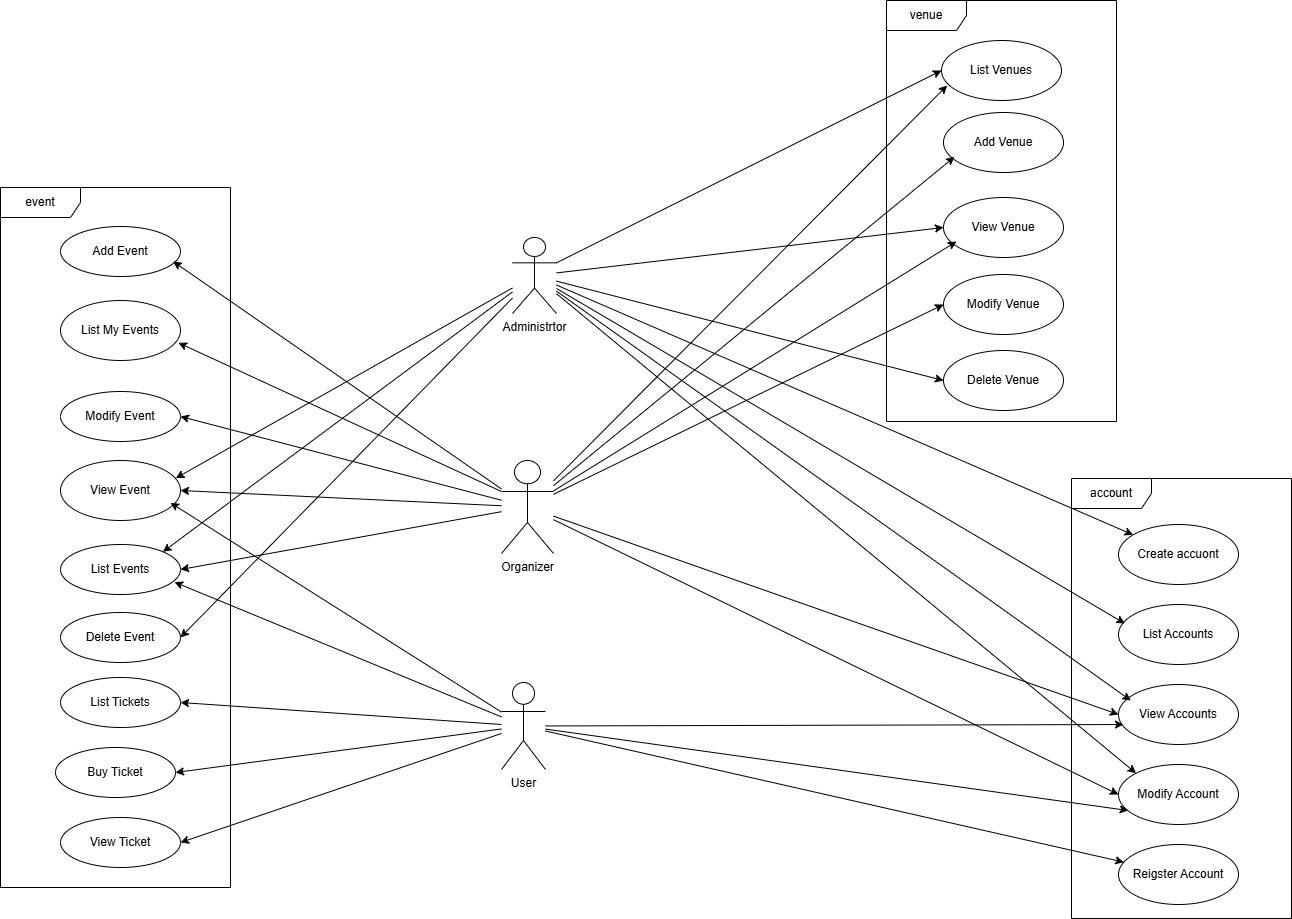

The diagram above was exported from draw.io. Its source (the exported page's mxGraphModel, read from the mxfile embedded in the PNG):
<mxGraphModel dx="1213" dy="1830" grid="0" gridSize="10" guides="1" tooltips="1" connect="1" arrows="1" fold="1" page="1" pageScale="1" pageWidth="1654" pageHeight="1169" math="0" shadow="0">
  <root>
    <mxCell id="0" />
    <mxCell id="1" parent="0" />
    <mxCell id="_-CEAx3gNucI9zuQpbVM-1" value="Administrtor" style="shape=umlActor;verticalLabelPosition=bottom;verticalAlign=top;html=1;outlineConnect=0;" parent="1" vertex="1">
      <mxGeometry x="701" y="217" width="44" height="76" as="geometry" />
    </mxCell>
    <mxCell id="_-CEAx3gNucI9zuQpbVM-2" value="Organizer" style="shape=umlActor;verticalLabelPosition=bottom;verticalAlign=top;html=1;outlineConnect=0;" parent="1" vertex="1">
      <mxGeometry x="690" y="440" width="52" height="93" as="geometry" />
    </mxCell>
    <mxCell id="_-CEAx3gNucI9zuQpbVM-5" value="User&lt;div&gt;&lt;br&gt;&lt;/div&gt;" style="shape=umlActor;verticalLabelPosition=bottom;verticalAlign=top;html=1;outlineConnect=0;" parent="1" vertex="1">
      <mxGeometry x="690" y="662" width="44" height="87" as="geometry" />
    </mxCell>
    <mxCell id="_-CEAx3gNucI9zuQpbVM-11" value="Create accuont" style="ellipse;whiteSpace=wrap;html=1;" parent="1" vertex="1">
      <mxGeometry x="1307" y="504" width="120" height="60" as="geometry" />
    </mxCell>
    <mxCell id="_-CEAx3gNucI9zuQpbVM-12" value="List Accounts" style="ellipse;whiteSpace=wrap;html=1;" parent="1" vertex="1">
      <mxGeometry x="1307" y="584" width="120" height="60" as="geometry" />
    </mxCell>
    <mxCell id="_-CEAx3gNucI9zuQpbVM-13" value="View Accounts" style="ellipse;whiteSpace=wrap;html=1;" parent="1" vertex="1">
      <mxGeometry x="1307" y="664" width="120" height="60" as="geometry" />
    </mxCell>
    <mxCell id="_-CEAx3gNucI9zuQpbVM-14" value="Modify Account" style="ellipse;whiteSpace=wrap;html=1;" parent="1" vertex="1">
      <mxGeometry x="1307" y="744" width="120" height="60" as="geometry" />
    </mxCell>
    <mxCell id="_-CEAx3gNucI9zuQpbVM-15" value="Reigster Account" style="ellipse;whiteSpace=wrap;html=1;" parent="1" vertex="1">
      <mxGeometry x="1307" y="824" width="120" height="60" as="geometry" />
    </mxCell>
    <mxCell id="_-CEAx3gNucI9zuQpbVM-16" value="account" style="shape=umlFrame;whiteSpace=wrap;html=1;pointerEvents=0;recursiveResize=0;container=1;collapsible=0;width=80;height=30;" parent="1" vertex="1">
      <mxGeometry x="1260" y="458" width="220" height="440" as="geometry" />
    </mxCell>
    <mxCell id="Mvbz_FH2UBL-JmcE0sep-1" value="venue" style="shape=umlFrame;whiteSpace=wrap;html=1;pointerEvents=0;recursiveResize=0;container=1;collapsible=0;width=80;height=30;" parent="1" vertex="1">
      <mxGeometry x="1075" y="-20" width="230" height="421" as="geometry" />
    </mxCell>
    <mxCell id="_-CEAx3gNucI9zuQpbVM-21" value="List Venues" style="ellipse;whiteSpace=wrap;html=1;" parent="Mvbz_FH2UBL-JmcE0sep-1" vertex="1">
      <mxGeometry x="55" y="40" width="120" height="60" as="geometry" />
    </mxCell>
    <mxCell id="_-CEAx3gNucI9zuQpbVM-23" value="Add Venue" style="ellipse;whiteSpace=wrap;html=1;" parent="Mvbz_FH2UBL-JmcE0sep-1" vertex="1">
      <mxGeometry x="57" y="112" width="120" height="60" as="geometry" />
    </mxCell>
    <mxCell id="_-CEAx3gNucI9zuQpbVM-25" value="View Venue" style="ellipse;whiteSpace=wrap;html=1;" parent="Mvbz_FH2UBL-JmcE0sep-1" vertex="1">
      <mxGeometry x="57" y="197" width="120" height="60" as="geometry" />
    </mxCell>
    <mxCell id="_-CEAx3gNucI9zuQpbVM-22" value="Modify Venue" style="ellipse;whiteSpace=wrap;html=1;" parent="Mvbz_FH2UBL-JmcE0sep-1" vertex="1">
      <mxGeometry x="57" y="274" width="120" height="60" as="geometry" />
    </mxCell>
    <mxCell id="_-CEAx3gNucI9zuQpbVM-26" value="Delete Venue" style="ellipse;whiteSpace=wrap;html=1;" parent="Mvbz_FH2UBL-JmcE0sep-1" vertex="1">
      <mxGeometry x="57" y="350" width="120" height="60" as="geometry" />
    </mxCell>
    <mxCell id="Mvbz_FH2UBL-JmcE0sep-2" value="event" style="shape=umlFrame;whiteSpace=wrap;html=1;pointerEvents=0;recursiveResize=0;container=1;collapsible=0;width=80;height=30;" parent="1" vertex="1">
      <mxGeometry x="189" y="167" width="230" height="700" as="geometry" />
    </mxCell>
    <mxCell id="Mvbz_FH2UBL-JmcE0sep-4" value="Add Event" style="ellipse;whiteSpace=wrap;html=1;" parent="Mvbz_FH2UBL-JmcE0sep-2" vertex="1">
      <mxGeometry x="60" y="39" width="120" height="50" as="geometry" />
    </mxCell>
    <mxCell id="Mvbz_FH2UBL-JmcE0sep-5" value="View Event" style="ellipse;whiteSpace=wrap;html=1;" parent="Mvbz_FH2UBL-JmcE0sep-2" vertex="1">
      <mxGeometry x="60" y="273" width="120" height="60" as="geometry" />
    </mxCell>
    <mxCell id="Mvbz_FH2UBL-JmcE0sep-6" value="Modify Event" style="ellipse;whiteSpace=wrap;html=1;" parent="Mvbz_FH2UBL-JmcE0sep-2" vertex="1">
      <mxGeometry x="60" y="204" width="120" height="50" as="geometry" />
    </mxCell>
    <mxCell id="Mvbz_FH2UBL-JmcE0sep-7" value="Delete Event" style="ellipse;whiteSpace=wrap;html=1;" parent="Mvbz_FH2UBL-JmcE0sep-2" vertex="1">
      <mxGeometry x="60" y="425" width="120" height="50" as="geometry" />
    </mxCell>
    <mxCell id="Mvbz_FH2UBL-JmcE0sep-9" value="List My Events" style="ellipse;whiteSpace=wrap;html=1;" parent="Mvbz_FH2UBL-JmcE0sep-2" vertex="1">
      <mxGeometry x="60" y="113" width="120" height="60" as="geometry" />
    </mxCell>
    <mxCell id="Mvbz_FH2UBL-JmcE0sep-10" value="List Tickets" style="ellipse;whiteSpace=wrap;html=1;" parent="Mvbz_FH2UBL-JmcE0sep-2" vertex="1">
      <mxGeometry x="60" y="490" width="120" height="50" as="geometry" />
    </mxCell>
    <mxCell id="Mvbz_FH2UBL-JmcE0sep-11" value="Buy Ticket" style="ellipse;whiteSpace=wrap;html=1;" parent="Mvbz_FH2UBL-JmcE0sep-2" vertex="1">
      <mxGeometry x="55" y="560" width="120" height="50" as="geometry" />
    </mxCell>
    <mxCell id="Mvbz_FH2UBL-JmcE0sep-12" value="View Ticket" style="ellipse;whiteSpace=wrap;html=1;" parent="Mvbz_FH2UBL-JmcE0sep-2" vertex="1">
      <mxGeometry x="60" y="630" width="120" height="50" as="geometry" />
    </mxCell>
    <mxCell id="Mvbz_FH2UBL-JmcE0sep-3" value="List Events" style="ellipse;whiteSpace=wrap;html=1;" parent="Mvbz_FH2UBL-JmcE0sep-2" vertex="1">
      <mxGeometry x="60" y="357" width="120" height="50" as="geometry" />
    </mxCell>
    <mxCell id="pmsbLFkTcNXaN0qYT0ro-3" value="" style="endArrow=classic;html=1;rounded=0;" edge="1" parent="1" source="_-CEAx3gNucI9zuQpbVM-1" target="_-CEAx3gNucI9zuQpbVM-11">
      <mxGeometry width="50" height="50" relative="1" as="geometry">
        <mxPoint x="633" y="503" as="sourcePoint" />
        <mxPoint x="683" y="453" as="targetPoint" />
      </mxGeometry>
    </mxCell>
    <mxCell id="pmsbLFkTcNXaN0qYT0ro-4" value="" style="endArrow=classic;html=1;rounded=0;entryX=0.053;entryY=0.317;entryDx=0;entryDy=0;entryPerimeter=0;" edge="1" parent="1" source="_-CEAx3gNucI9zuQpbVM-1" target="_-CEAx3gNucI9zuQpbVM-12">
      <mxGeometry width="50" height="50" relative="1" as="geometry">
        <mxPoint x="695" y="274" as="sourcePoint" />
        <mxPoint x="683" y="453" as="targetPoint" />
      </mxGeometry>
    </mxCell>
    <mxCell id="pmsbLFkTcNXaN0qYT0ro-5" value="" style="endArrow=classic;html=1;rounded=0;entryX=0.103;entryY=0.267;entryDx=0;entryDy=0;entryPerimeter=0;" edge="1" parent="1" source="_-CEAx3gNucI9zuQpbVM-1" target="_-CEAx3gNucI9zuQpbVM-13">
      <mxGeometry width="50" height="50" relative="1" as="geometry">
        <mxPoint x="633" y="603" as="sourcePoint" />
        <mxPoint x="683" y="553" as="targetPoint" />
      </mxGeometry>
    </mxCell>
    <mxCell id="pmsbLFkTcNXaN0qYT0ro-6" value="" style="endArrow=classic;html=1;rounded=0;entryX=0;entryY=0.5;entryDx=0;entryDy=0;" edge="1" parent="1" source="_-CEAx3gNucI9zuQpbVM-2" target="_-CEAx3gNucI9zuQpbVM-13">
      <mxGeometry width="50" height="50" relative="1" as="geometry">
        <mxPoint x="819" y="528" as="sourcePoint" />
        <mxPoint x="869" y="478" as="targetPoint" />
      </mxGeometry>
    </mxCell>
    <mxCell id="pmsbLFkTcNXaN0qYT0ro-7" value="" style="endArrow=classic;html=1;rounded=0;entryX=0.042;entryY=0.667;entryDx=0;entryDy=0;entryPerimeter=0;" edge="1" parent="1" source="_-CEAx3gNucI9zuQpbVM-5" target="_-CEAx3gNucI9zuQpbVM-13">
      <mxGeometry width="50" height="50" relative="1" as="geometry">
        <mxPoint x="819" y="628" as="sourcePoint" />
        <mxPoint x="869" y="578" as="targetPoint" />
      </mxGeometry>
    </mxCell>
    <mxCell id="pmsbLFkTcNXaN0qYT0ro-8" value="" style="endArrow=classic;html=1;rounded=0;" edge="1" parent="1" source="_-CEAx3gNucI9zuQpbVM-5" target="_-CEAx3gNucI9zuQpbVM-15">
      <mxGeometry width="50" height="50" relative="1" as="geometry">
        <mxPoint x="819" y="828" as="sourcePoint" />
        <mxPoint x="869" y="778" as="targetPoint" />
      </mxGeometry>
    </mxCell>
    <mxCell id="pmsbLFkTcNXaN0qYT0ro-9" value="" style="endArrow=classic;html=1;rounded=0;entryX=0;entryY=0.5;entryDx=0;entryDy=0;exitX=1;exitY=0.3333333333333333;exitDx=0;exitDy=0;exitPerimeter=0;" edge="1" parent="1" source="_-CEAx3gNucI9zuQpbVM-1" target="_-CEAx3gNucI9zuQpbVM-21">
      <mxGeometry width="50" height="50" relative="1" as="geometry">
        <mxPoint x="639" y="328" as="sourcePoint" />
        <mxPoint x="689" y="278" as="targetPoint" />
      </mxGeometry>
    </mxCell>
    <mxCell id="pmsbLFkTcNXaN0qYT0ro-10" value="" style="endArrow=classic;html=1;rounded=0;entryX=0.047;entryY=0.75;entryDx=0;entryDy=0;entryPerimeter=0;" edge="1" parent="1" source="_-CEAx3gNucI9zuQpbVM-2" target="_-CEAx3gNucI9zuQpbVM-21">
      <mxGeometry width="50" height="50" relative="1" as="geometry">
        <mxPoint x="639" y="328" as="sourcePoint" />
        <mxPoint x="689" y="278" as="targetPoint" />
      </mxGeometry>
    </mxCell>
    <mxCell id="pmsbLFkTcNXaN0qYT0ro-11" value="" style="endArrow=classic;html=1;rounded=0;entryX=0.092;entryY=0.739;entryDx=0;entryDy=0;entryPerimeter=0;" edge="1" parent="1" source="_-CEAx3gNucI9zuQpbVM-2" target="_-CEAx3gNucI9zuQpbVM-23">
      <mxGeometry width="50" height="50" relative="1" as="geometry">
        <mxPoint x="639" y="328" as="sourcePoint" />
        <mxPoint x="689" y="278" as="targetPoint" />
      </mxGeometry>
    </mxCell>
    <mxCell id="pmsbLFkTcNXaN0qYT0ro-12" value="" style="endArrow=classic;html=1;rounded=0;entryX=0;entryY=0.5;entryDx=0;entryDy=0;" edge="1" parent="1" source="_-CEAx3gNucI9zuQpbVM-2" target="_-CEAx3gNucI9zuQpbVM-22">
      <mxGeometry width="50" height="50" relative="1" as="geometry">
        <mxPoint x="639" y="328" as="sourcePoint" />
        <mxPoint x="689" y="278" as="targetPoint" />
      </mxGeometry>
    </mxCell>
    <mxCell id="pmsbLFkTcNXaN0qYT0ro-13" value="" style="endArrow=classic;html=1;rounded=0;entryX=0;entryY=0.5;entryDx=0;entryDy=0;" edge="1" parent="1" source="_-CEAx3gNucI9zuQpbVM-1" target="_-CEAx3gNucI9zuQpbVM-26">
      <mxGeometry width="50" height="50" relative="1" as="geometry">
        <mxPoint x="639" y="328" as="sourcePoint" />
        <mxPoint x="689" y="278" as="targetPoint" />
      </mxGeometry>
    </mxCell>
    <mxCell id="pmsbLFkTcNXaN0qYT0ro-14" value="" style="endArrow=classic;html=1;rounded=0;entryX=1;entryY=0;entryDx=0;entryDy=0;" edge="1" parent="1" source="_-CEAx3gNucI9zuQpbVM-1" target="Mvbz_FH2UBL-JmcE0sep-3">
      <mxGeometry width="50" height="50" relative="1" as="geometry">
        <mxPoint x="660" y="528" as="sourcePoint" />
        <mxPoint x="710" y="478" as="targetPoint" />
      </mxGeometry>
    </mxCell>
    <mxCell id="pmsbLFkTcNXaN0qYT0ro-15" value="" style="endArrow=classic;html=1;rounded=0;entryX=1;entryY=0.5;entryDx=0;entryDy=0;" edge="1" parent="1" source="_-CEAx3gNucI9zuQpbVM-2" target="Mvbz_FH2UBL-JmcE0sep-3">
      <mxGeometry width="50" height="50" relative="1" as="geometry">
        <mxPoint x="660" y="528" as="sourcePoint" />
        <mxPoint x="710" y="478" as="targetPoint" />
      </mxGeometry>
    </mxCell>
    <mxCell id="pmsbLFkTcNXaN0qYT0ro-16" value="" style="endArrow=classic;html=1;rounded=0;entryX=0.95;entryY=0.753;entryDx=0;entryDy=0;entryPerimeter=0;" edge="1" parent="1" source="_-CEAx3gNucI9zuQpbVM-5" target="Mvbz_FH2UBL-JmcE0sep-3">
      <mxGeometry width="50" height="50" relative="1" as="geometry">
        <mxPoint x="660" y="528" as="sourcePoint" />
        <mxPoint x="346" y="572" as="targetPoint" />
      </mxGeometry>
    </mxCell>
    <mxCell id="pmsbLFkTcNXaN0qYT0ro-17" value="" style="endArrow=classic;html=1;rounded=0;entryX=0.939;entryY=0.7;entryDx=0;entryDy=0;entryPerimeter=0;" edge="1" parent="1" source="_-CEAx3gNucI9zuQpbVM-2" target="Mvbz_FH2UBL-JmcE0sep-4">
      <mxGeometry width="50" height="50" relative="1" as="geometry">
        <mxPoint x="660" y="528" as="sourcePoint" />
        <mxPoint x="710" y="478" as="targetPoint" />
      </mxGeometry>
    </mxCell>
    <mxCell id="pmsbLFkTcNXaN0qYT0ro-18" value="" style="endArrow=classic;html=1;rounded=0;entryX=0;entryY=0.5;entryDx=0;entryDy=0;" edge="1" parent="1" source="_-CEAx3gNucI9zuQpbVM-1" target="_-CEAx3gNucI9zuQpbVM-25">
      <mxGeometry width="50" height="50" relative="1" as="geometry">
        <mxPoint x="660" y="328" as="sourcePoint" />
        <mxPoint x="710" y="278" as="targetPoint" />
      </mxGeometry>
    </mxCell>
    <mxCell id="pmsbLFkTcNXaN0qYT0ro-19" value="" style="endArrow=classic;html=1;rounded=0;entryX=0.108;entryY=0.733;entryDx=0;entryDy=0;entryPerimeter=0;" edge="1" parent="1" source="_-CEAx3gNucI9zuQpbVM-2" target="_-CEAx3gNucI9zuQpbVM-25">
      <mxGeometry width="50" height="50" relative="1" as="geometry">
        <mxPoint x="660" y="328" as="sourcePoint" />
        <mxPoint x="710" y="278" as="targetPoint" />
      </mxGeometry>
    </mxCell>
    <mxCell id="pmsbLFkTcNXaN0qYT0ro-20" value="" style="endArrow=classic;html=1;rounded=0;entryX=0.961;entryY=0.294;entryDx=0;entryDy=0;entryPerimeter=0;" edge="1" parent="1" source="_-CEAx3gNucI9zuQpbVM-1" target="Mvbz_FH2UBL-JmcE0sep-5">
      <mxGeometry width="50" height="50" relative="1" as="geometry">
        <mxPoint x="660" y="528" as="sourcePoint" />
        <mxPoint x="710" y="478" as="targetPoint" />
      </mxGeometry>
    </mxCell>
    <mxCell id="pmsbLFkTcNXaN0qYT0ro-21" value="" style="endArrow=classic;html=1;rounded=0;entryX=1;entryY=0.5;entryDx=0;entryDy=0;" edge="1" parent="1" source="_-CEAx3gNucI9zuQpbVM-2" target="Mvbz_FH2UBL-JmcE0sep-5">
      <mxGeometry width="50" height="50" relative="1" as="geometry">
        <mxPoint x="660" y="528" as="sourcePoint" />
        <mxPoint x="710" y="478" as="targetPoint" />
      </mxGeometry>
    </mxCell>
    <mxCell id="pmsbLFkTcNXaN0qYT0ro-22" value="" style="endArrow=classic;html=1;rounded=0;entryX=0.917;entryY=0.706;entryDx=0;entryDy=0;entryPerimeter=0;" edge="1" parent="1" source="_-CEAx3gNucI9zuQpbVM-5" target="Mvbz_FH2UBL-JmcE0sep-5">
      <mxGeometry width="50" height="50" relative="1" as="geometry">
        <mxPoint x="660" y="528" as="sourcePoint" />
        <mxPoint x="710" y="478" as="targetPoint" />
      </mxGeometry>
    </mxCell>
    <mxCell id="pmsbLFkTcNXaN0qYT0ro-23" value="" style="endArrow=classic;html=1;rounded=0;entryX=1;entryY=0.5;entryDx=0;entryDy=0;" edge="1" parent="1" source="_-CEAx3gNucI9zuQpbVM-2" target="Mvbz_FH2UBL-JmcE0sep-6">
      <mxGeometry width="50" height="50" relative="1" as="geometry">
        <mxPoint x="660" y="528" as="sourcePoint" />
        <mxPoint x="710" y="478" as="targetPoint" />
      </mxGeometry>
    </mxCell>
    <mxCell id="pmsbLFkTcNXaN0qYT0ro-24" value="" style="endArrow=classic;html=1;rounded=0;entryX=1;entryY=0.5;entryDx=0;entryDy=0;" edge="1" parent="1" source="_-CEAx3gNucI9zuQpbVM-1" target="Mvbz_FH2UBL-JmcE0sep-7">
      <mxGeometry width="50" height="50" relative="1" as="geometry">
        <mxPoint x="660" y="528" as="sourcePoint" />
        <mxPoint x="710" y="478" as="targetPoint" />
      </mxGeometry>
    </mxCell>
    <mxCell id="pmsbLFkTcNXaN0qYT0ro-25" value="" style="endArrow=classic;html=1;rounded=0;entryX=0.983;entryY=0.706;entryDx=0;entryDy=0;entryPerimeter=0;exitX=0;exitY=0.3333333333333333;exitDx=0;exitDy=0;exitPerimeter=0;" edge="1" parent="1" source="_-CEAx3gNucI9zuQpbVM-2" target="Mvbz_FH2UBL-JmcE0sep-9">
      <mxGeometry width="50" height="50" relative="1" as="geometry">
        <mxPoint x="660" y="528" as="sourcePoint" />
        <mxPoint x="710" y="478" as="targetPoint" />
      </mxGeometry>
    </mxCell>
    <mxCell id="pmsbLFkTcNXaN0qYT0ro-26" value="" style="endArrow=classic;html=1;rounded=0;entryX=1;entryY=0.5;entryDx=0;entryDy=0;" edge="1" parent="1" source="_-CEAx3gNucI9zuQpbVM-5" target="Mvbz_FH2UBL-JmcE0sep-12">
      <mxGeometry width="50" height="50" relative="1" as="geometry">
        <mxPoint x="660" y="628" as="sourcePoint" />
        <mxPoint x="710" y="578" as="targetPoint" />
      </mxGeometry>
    </mxCell>
    <mxCell id="pmsbLFkTcNXaN0qYT0ro-27" value="" style="endArrow=classic;html=1;rounded=0;entryX=1;entryY=0.5;entryDx=0;entryDy=0;" edge="1" parent="1" source="_-CEAx3gNucI9zuQpbVM-5" target="Mvbz_FH2UBL-JmcE0sep-11">
      <mxGeometry width="50" height="50" relative="1" as="geometry">
        <mxPoint x="660" y="628" as="sourcePoint" />
        <mxPoint x="710" y="578" as="targetPoint" />
      </mxGeometry>
    </mxCell>
    <mxCell id="pmsbLFkTcNXaN0qYT0ro-28" value="" style="endArrow=classic;html=1;rounded=0;entryX=1;entryY=0.5;entryDx=0;entryDy=0;" edge="1" parent="1" source="_-CEAx3gNucI9zuQpbVM-5" target="Mvbz_FH2UBL-JmcE0sep-10">
      <mxGeometry width="50" height="50" relative="1" as="geometry">
        <mxPoint x="660" y="628" as="sourcePoint" />
        <mxPoint x="710" y="578" as="targetPoint" />
      </mxGeometry>
    </mxCell>
    <mxCell id="pmsbLFkTcNXaN0qYT0ro-29" value="" style="endArrow=classic;html=1;rounded=0;entryX=0.081;entryY=0.767;entryDx=0;entryDy=0;entryPerimeter=0;" edge="1" parent="1" source="_-CEAx3gNucI9zuQpbVM-5" target="_-CEAx3gNucI9zuQpbVM-14">
      <mxGeometry width="50" height="50" relative="1" as="geometry">
        <mxPoint x="981" y="628" as="sourcePoint" />
        <mxPoint x="1031" y="578" as="targetPoint" />
      </mxGeometry>
    </mxCell>
    <mxCell id="pmsbLFkTcNXaN0qYT0ro-30" value="" style="endArrow=classic;html=1;rounded=0;entryX=0;entryY=0.5;entryDx=0;entryDy=0;" edge="1" parent="1" source="_-CEAx3gNucI9zuQpbVM-2" target="_-CEAx3gNucI9zuQpbVM-14">
      <mxGeometry width="50" height="50" relative="1" as="geometry">
        <mxPoint x="981" y="628" as="sourcePoint" />
        <mxPoint x="1031" y="578" as="targetPoint" />
      </mxGeometry>
    </mxCell>
    <mxCell id="pmsbLFkTcNXaN0qYT0ro-31" value="" style="endArrow=classic;html=1;rounded=0;entryX=0;entryY=0;entryDx=0;entryDy=0;" edge="1" parent="1" source="_-CEAx3gNucI9zuQpbVM-1" target="_-CEAx3gNucI9zuQpbVM-14">
      <mxGeometry width="50" height="50" relative="1" as="geometry">
        <mxPoint x="981" y="628" as="sourcePoint" />
        <mxPoint x="1031" y="578" as="targetPoint" />
      </mxGeometry>
    </mxCell>
  </root>
</mxGraphModel>